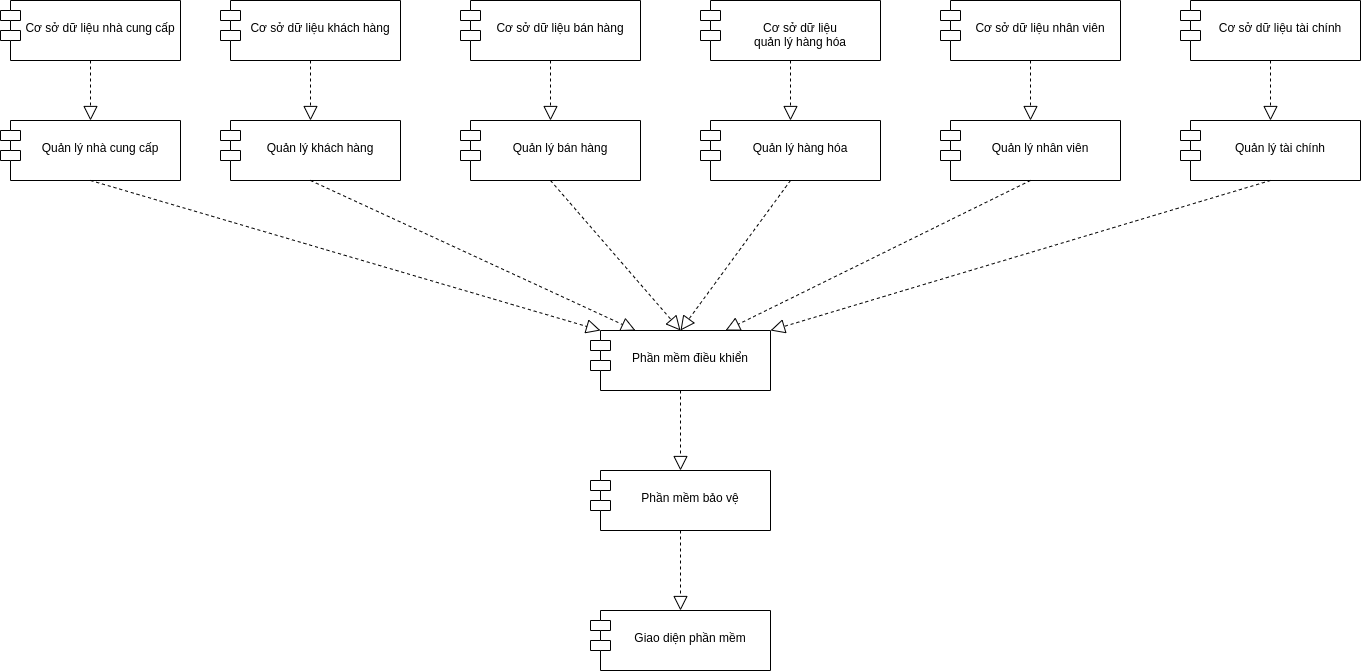

The diagram above was exported from draw.io. Its source (the exported page's mxGraphModel, read from the mxfile embedded in the PNG):
<mxGraphModel dx="1871" dy="660" grid="1" gridSize="10" guides="1" tooltips="1" connect="1" arrows="1" fold="1" page="1" pageScale="1" pageWidth="850" pageHeight="1100" math="0" shadow="0">
  <root>
    <mxCell id="0" />
    <mxCell id="1" parent="0" />
    <mxCell id="kZ3qFHxAK645LCuX3Vr6-1" value="&#10;Quản lý hàng hóa" style="shape=module;align=left;spacingLeft=20;align=center;verticalAlign=top;" vertex="1" parent="1">
      <mxGeometry x="380" y="270" width="180" height="60" as="geometry" />
    </mxCell>
    <mxCell id="kZ3qFHxAK645LCuX3Vr6-2" value="&#10;Quản lý nhà cung cấp" style="shape=module;align=left;spacingLeft=20;align=center;verticalAlign=top;" vertex="1" parent="1">
      <mxGeometry x="-320" y="270" width="180" height="60" as="geometry" />
    </mxCell>
    <mxCell id="kZ3qFHxAK645LCuX3Vr6-3" value="&#10;Quản lý khách hàng" style="shape=module;align=left;spacingLeft=20;align=center;verticalAlign=top;" vertex="1" parent="1">
      <mxGeometry x="-100" y="270" width="180" height="60" as="geometry" />
    </mxCell>
    <mxCell id="kZ3qFHxAK645LCuX3Vr6-4" value="&#10;Quản lý bán hàng" style="shape=module;align=left;spacingLeft=20;align=center;verticalAlign=top;" vertex="1" parent="1">
      <mxGeometry x="140" y="270" width="180" height="60" as="geometry" />
    </mxCell>
    <mxCell id="kZ3qFHxAK645LCuX3Vr6-5" value="&#10;Quản lý tài chính" style="shape=module;align=left;spacingLeft=20;align=center;verticalAlign=top;" vertex="1" parent="1">
      <mxGeometry x="860" y="270" width="180" height="60" as="geometry" />
    </mxCell>
    <mxCell id="kZ3qFHxAK645LCuX3Vr6-6" value="&#10;Quản lý nhân viên" style="shape=module;align=left;spacingLeft=20;align=center;verticalAlign=top;" vertex="1" parent="1">
      <mxGeometry x="620" y="270" width="180" height="60" as="geometry" />
    </mxCell>
    <mxCell id="kZ3qFHxAK645LCuX3Vr6-8" value="&#10;Phần mềm điều khiển" style="shape=module;align=left;spacingLeft=20;align=center;verticalAlign=top;" vertex="1" parent="1">
      <mxGeometry x="270" y="480" width="180" height="60" as="geometry" />
    </mxCell>
    <mxCell id="kZ3qFHxAK645LCuX3Vr6-10" value="&#10;Cơ sở dữ liệu khách hàng" style="shape=module;align=left;spacingLeft=20;align=center;verticalAlign=top;" vertex="1" parent="1">
      <mxGeometry x="-100" y="150" width="180" height="60" as="geometry" />
    </mxCell>
    <mxCell id="kZ3qFHxAK645LCuX3Vr6-11" value="&#10;Cơ sở dữ liệu nhà cung cấp" style="shape=module;align=left;spacingLeft=20;align=center;verticalAlign=top;" vertex="1" parent="1">
      <mxGeometry x="-320" y="150" width="180" height="60" as="geometry" />
    </mxCell>
    <mxCell id="kZ3qFHxAK645LCuX3Vr6-12" value="&#10;Cơ sở dữ liệu tài chính" style="shape=module;align=left;spacingLeft=20;align=center;verticalAlign=top;" vertex="1" parent="1">
      <mxGeometry x="860" y="150" width="180" height="60" as="geometry" />
    </mxCell>
    <mxCell id="kZ3qFHxAK645LCuX3Vr6-13" value="&#10;Cơ sở dữ liệu nhân viên" style="shape=module;align=left;spacingLeft=20;align=center;verticalAlign=top;" vertex="1" parent="1">
      <mxGeometry x="620" y="150" width="180" height="60" as="geometry" />
    </mxCell>
    <mxCell id="kZ3qFHxAK645LCuX3Vr6-14" value="&#10;Cơ sở dữ liệu &#10;quản lý hàng hóa&#10;" style="shape=module;align=left;spacingLeft=20;align=center;verticalAlign=top;" vertex="1" parent="1">
      <mxGeometry x="380" y="150" width="180" height="60" as="geometry" />
    </mxCell>
    <mxCell id="kZ3qFHxAK645LCuX3Vr6-15" value="&#10;Cơ sở dữ liệu bán hàng" style="shape=module;align=left;spacingLeft=20;align=center;verticalAlign=top;" vertex="1" parent="1">
      <mxGeometry x="140" y="150" width="180" height="60" as="geometry" />
    </mxCell>
    <mxCell id="kZ3qFHxAK645LCuX3Vr6-16" value="" style="endArrow=block;dashed=1;endFill=0;endSize=12;html=1;rounded=0;exitX=0.5;exitY=1;exitDx=0;exitDy=0;entryX=0.5;entryY=0;entryDx=0;entryDy=0;" edge="1" parent="1" source="kZ3qFHxAK645LCuX3Vr6-10" target="kZ3qFHxAK645LCuX3Vr6-3">
      <mxGeometry width="160" relative="1" as="geometry">
        <mxPoint x="340" y="290" as="sourcePoint" />
        <mxPoint x="500" y="290" as="targetPoint" />
      </mxGeometry>
    </mxCell>
    <mxCell id="kZ3qFHxAK645LCuX3Vr6-17" value="" style="endArrow=block;dashed=1;endFill=0;endSize=12;html=1;rounded=0;exitX=0.5;exitY=1;exitDx=0;exitDy=0;entryX=0.5;entryY=0;entryDx=0;entryDy=0;" edge="1" parent="1" source="kZ3qFHxAK645LCuX3Vr6-15" target="kZ3qFHxAK645LCuX3Vr6-4">
      <mxGeometry width="160" relative="1" as="geometry">
        <mxPoint x="20" y="220" as="sourcePoint" />
        <mxPoint x="20" y="280" as="targetPoint" />
      </mxGeometry>
    </mxCell>
    <mxCell id="kZ3qFHxAK645LCuX3Vr6-18" value="" style="endArrow=block;dashed=1;endFill=0;endSize=12;html=1;rounded=0;exitX=0.5;exitY=1;exitDx=0;exitDy=0;entryX=0.5;entryY=0;entryDx=0;entryDy=0;" edge="1" parent="1" source="kZ3qFHxAK645LCuX3Vr6-14" target="kZ3qFHxAK645LCuX3Vr6-1">
      <mxGeometry width="160" relative="1" as="geometry">
        <mxPoint x="240" y="220" as="sourcePoint" />
        <mxPoint x="240" y="280" as="targetPoint" />
      </mxGeometry>
    </mxCell>
    <mxCell id="kZ3qFHxAK645LCuX3Vr6-19" value="" style="endArrow=block;dashed=1;endFill=0;endSize=12;html=1;rounded=0;exitX=0.5;exitY=1;exitDx=0;exitDy=0;entryX=0.5;entryY=0;entryDx=0;entryDy=0;" edge="1" parent="1" source="kZ3qFHxAK645LCuX3Vr6-13" target="kZ3qFHxAK645LCuX3Vr6-6">
      <mxGeometry width="160" relative="1" as="geometry">
        <mxPoint x="250" y="230" as="sourcePoint" />
        <mxPoint x="250" y="290" as="targetPoint" />
      </mxGeometry>
    </mxCell>
    <mxCell id="kZ3qFHxAK645LCuX3Vr6-20" value="" style="endArrow=block;dashed=1;endFill=0;endSize=12;html=1;rounded=0;exitX=0.5;exitY=1;exitDx=0;exitDy=0;entryX=0.5;entryY=0;entryDx=0;entryDy=0;" edge="1" parent="1" source="kZ3qFHxAK645LCuX3Vr6-12" target="kZ3qFHxAK645LCuX3Vr6-5">
      <mxGeometry width="160" relative="1" as="geometry">
        <mxPoint x="720" y="220" as="sourcePoint" />
        <mxPoint x="720" y="280" as="targetPoint" />
      </mxGeometry>
    </mxCell>
    <mxCell id="kZ3qFHxAK645LCuX3Vr6-21" value="" style="endArrow=block;dashed=1;endFill=0;endSize=12;html=1;rounded=0;exitX=0.5;exitY=1;exitDx=0;exitDy=0;entryX=0.5;entryY=0;entryDx=0;entryDy=0;" edge="1" parent="1" source="kZ3qFHxAK645LCuX3Vr6-11" target="kZ3qFHxAK645LCuX3Vr6-2">
      <mxGeometry width="160" relative="1" as="geometry">
        <mxPoint y="220" as="sourcePoint" />
        <mxPoint x="-230" y="270" as="targetPoint" />
      </mxGeometry>
    </mxCell>
    <mxCell id="kZ3qFHxAK645LCuX3Vr6-23" value="" style="endArrow=block;dashed=1;endFill=0;endSize=12;html=1;rounded=0;exitX=0.5;exitY=1;exitDx=0;exitDy=0;entryX=0;entryY=0;entryDx=10;entryDy=0;entryPerimeter=0;" edge="1" parent="1" source="kZ3qFHxAK645LCuX3Vr6-2" target="kZ3qFHxAK645LCuX3Vr6-8">
      <mxGeometry width="160" relative="1" as="geometry">
        <mxPoint y="220" as="sourcePoint" />
        <mxPoint y="280" as="targetPoint" />
      </mxGeometry>
    </mxCell>
    <mxCell id="kZ3qFHxAK645LCuX3Vr6-24" value="" style="endArrow=block;dashed=1;endFill=0;endSize=12;html=1;rounded=0;exitX=0.5;exitY=1;exitDx=0;exitDy=0;entryX=0.25;entryY=0;entryDx=0;entryDy=0;" edge="1" parent="1" source="kZ3qFHxAK645LCuX3Vr6-3" target="kZ3qFHxAK645LCuX3Vr6-8">
      <mxGeometry width="160" relative="1" as="geometry">
        <mxPoint x="-175" y="340" as="sourcePoint" />
        <mxPoint x="320" y="490" as="targetPoint" />
      </mxGeometry>
    </mxCell>
    <mxCell id="kZ3qFHxAK645LCuX3Vr6-25" value="" style="endArrow=block;dashed=1;endFill=0;endSize=12;html=1;rounded=0;exitX=0.5;exitY=1;exitDx=0;exitDy=0;entryX=0.5;entryY=0;entryDx=0;entryDy=0;" edge="1" parent="1" source="kZ3qFHxAK645LCuX3Vr6-4" target="kZ3qFHxAK645LCuX3Vr6-8">
      <mxGeometry width="160" relative="1" as="geometry">
        <mxPoint x="-165" y="350" as="sourcePoint" />
        <mxPoint x="330" y="500" as="targetPoint" />
      </mxGeometry>
    </mxCell>
    <mxCell id="kZ3qFHxAK645LCuX3Vr6-26" value="" style="endArrow=block;dashed=1;endFill=0;endSize=12;html=1;rounded=0;exitX=0.5;exitY=1;exitDx=0;exitDy=0;entryX=0.5;entryY=0;entryDx=0;entryDy=0;" edge="1" parent="1" source="kZ3qFHxAK645LCuX3Vr6-1" target="kZ3qFHxAK645LCuX3Vr6-8">
      <mxGeometry width="160" relative="1" as="geometry">
        <mxPoint x="285" y="340" as="sourcePoint" />
        <mxPoint x="390" y="480" as="targetPoint" />
      </mxGeometry>
    </mxCell>
    <mxCell id="kZ3qFHxAK645LCuX3Vr6-27" value="" style="endArrow=block;dashed=1;endFill=0;endSize=12;html=1;rounded=0;exitX=0.5;exitY=1;exitDx=0;exitDy=0;entryX=0.75;entryY=0;entryDx=0;entryDy=0;" edge="1" parent="1" source="kZ3qFHxAK645LCuX3Vr6-6" target="kZ3qFHxAK645LCuX3Vr6-8">
      <mxGeometry width="160" relative="1" as="geometry">
        <mxPoint x="480" y="340" as="sourcePoint" />
        <mxPoint x="370" y="490" as="targetPoint" />
      </mxGeometry>
    </mxCell>
    <mxCell id="kZ3qFHxAK645LCuX3Vr6-28" value="" style="endArrow=block;dashed=1;endFill=0;endSize=12;html=1;rounded=0;exitX=0.5;exitY=1;exitDx=0;exitDy=0;entryX=1;entryY=0;entryDx=0;entryDy=0;" edge="1" parent="1" source="kZ3qFHxAK645LCuX3Vr6-5" target="kZ3qFHxAK645LCuX3Vr6-8">
      <mxGeometry width="160" relative="1" as="geometry">
        <mxPoint x="720" y="340" as="sourcePoint" />
        <mxPoint x="415" y="490" as="targetPoint" />
      </mxGeometry>
    </mxCell>
    <mxCell id="kZ3qFHxAK645LCuX3Vr6-29" value="&#10;Phần mềm bảo vệ" style="shape=module;align=left;spacingLeft=20;align=center;verticalAlign=top;" vertex="1" parent="1">
      <mxGeometry x="270" y="620" width="180" height="60" as="geometry" />
    </mxCell>
    <mxCell id="kZ3qFHxAK645LCuX3Vr6-30" value="" style="endArrow=block;dashed=1;endFill=0;endSize=12;html=1;rounded=0;exitX=0.5;exitY=1;exitDx=0;exitDy=0;entryX=0.5;entryY=0;entryDx=0;entryDy=0;" edge="1" parent="1" source="kZ3qFHxAK645LCuX3Vr6-8" target="kZ3qFHxAK645LCuX3Vr6-29">
      <mxGeometry width="160" relative="1" as="geometry">
        <mxPoint x="480" y="340" as="sourcePoint" />
        <mxPoint x="370" y="490" as="targetPoint" />
      </mxGeometry>
    </mxCell>
    <mxCell id="kZ3qFHxAK645LCuX3Vr6-31" value="&#10;Giao diện phần mềm" style="shape=module;align=left;spacingLeft=20;align=center;verticalAlign=top;" vertex="1" parent="1">
      <mxGeometry x="270" y="760" width="180" height="60" as="geometry" />
    </mxCell>
    <mxCell id="kZ3qFHxAK645LCuX3Vr6-32" value="" style="endArrow=block;dashed=1;endFill=0;endSize=12;html=1;rounded=0;exitX=0.5;exitY=1;exitDx=0;exitDy=0;entryX=0.5;entryY=0;entryDx=0;entryDy=0;" edge="1" parent="1" source="kZ3qFHxAK645LCuX3Vr6-29" target="kZ3qFHxAK645LCuX3Vr6-31">
      <mxGeometry width="160" relative="1" as="geometry">
        <mxPoint x="370" y="550" as="sourcePoint" />
        <mxPoint x="370" y="630" as="targetPoint" />
      </mxGeometry>
    </mxCell>
  </root>
</mxGraphModel>